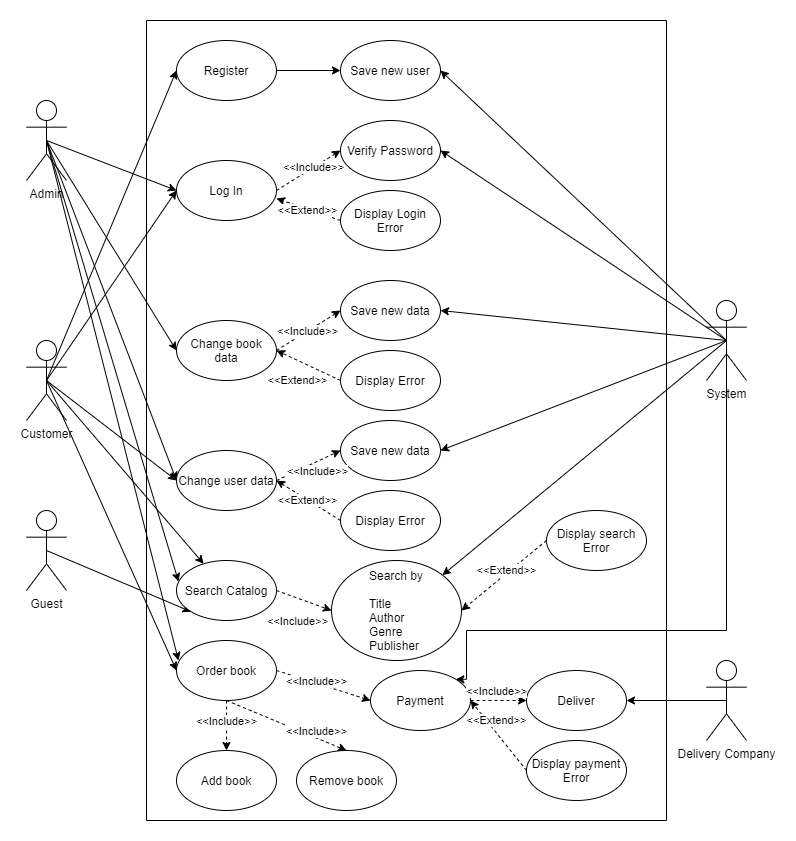

The diagram above was exported from draw.io. Its source (the exported page's mxGraphModel, read from the mxfile embedded in the PNG):
<mxGraphModel dx="2249" dy="762" grid="1" gridSize="10" guides="1" tooltips="1" connect="1" arrows="1" fold="1" page="1" pageScale="1" pageWidth="827" pageHeight="1169" math="0" shadow="0">
  <root>
    <mxCell id="0" />
    <mxCell id="1" parent="0" />
    <mxCell id="PJtwjEVqCxzrPUcP5m0g-6" value="" style="rounded=0;whiteSpace=wrap;html=1;direction=south;" vertex="1" parent="1">
      <mxGeometry x="120" y="80" width="520" height="800" as="geometry" />
    </mxCell>
    <mxCell id="PJtwjEVqCxzrPUcP5m0g-42" style="rounded=0;jumpStyle=none;orthogonalLoop=1;jettySize=auto;html=1;exitX=0.5;exitY=0.5;exitDx=0;exitDy=0;exitPerimeter=0;entryX=0;entryY=0.5;entryDx=0;entryDy=0;strokeColor=#000000;" edge="1" parent="1" source="PJtwjEVqCxzrPUcP5m0g-7" target="PJtwjEVqCxzrPUcP5m0g-35">
      <mxGeometry relative="1" as="geometry" />
    </mxCell>
    <mxCell id="PJtwjEVqCxzrPUcP5m0g-43" style="rounded=0;jumpStyle=none;orthogonalLoop=1;jettySize=auto;html=1;exitX=0.5;exitY=0.5;exitDx=0;exitDy=0;exitPerimeter=0;entryX=0;entryY=0.5;entryDx=0;entryDy=0;strokeColor=#000000;" edge="1" parent="1" source="PJtwjEVqCxzrPUcP5m0g-7" target="PJtwjEVqCxzrPUcP5m0g-8">
      <mxGeometry relative="1" as="geometry" />
    </mxCell>
    <mxCell id="PJtwjEVqCxzrPUcP5m0g-64" style="edgeStyle=none;rounded=0;jumpStyle=none;orthogonalLoop=1;jettySize=auto;html=1;exitX=0.5;exitY=0.5;exitDx=0;exitDy=0;exitPerimeter=0;entryX=0;entryY=0.5;entryDx=0;entryDy=0;strokeColor=#000000;" edge="1" parent="1" source="PJtwjEVqCxzrPUcP5m0g-7" target="PJtwjEVqCxzrPUcP5m0g-37">
      <mxGeometry relative="1" as="geometry" />
    </mxCell>
    <mxCell id="PJtwjEVqCxzrPUcP5m0g-65" style="edgeStyle=none;rounded=0;jumpStyle=none;orthogonalLoop=1;jettySize=auto;html=1;exitX=0.5;exitY=0.5;exitDx=0;exitDy=0;exitPerimeter=0;strokeColor=#000000;" edge="1" parent="1" source="PJtwjEVqCxzrPUcP5m0g-7" target="PJtwjEVqCxzrPUcP5m0g-38">
      <mxGeometry relative="1" as="geometry" />
    </mxCell>
    <mxCell id="PJtwjEVqCxzrPUcP5m0g-68" style="edgeStyle=none;rounded=0;jumpStyle=none;orthogonalLoop=1;jettySize=auto;html=1;exitX=0.5;exitY=0.5;exitDx=0;exitDy=0;exitPerimeter=0;entryX=0;entryY=0.5;entryDx=0;entryDy=0;strokeColor=#000000;" edge="1" parent="1" source="PJtwjEVqCxzrPUcP5m0g-7" target="PJtwjEVqCxzrPUcP5m0g-36">
      <mxGeometry relative="1" as="geometry" />
    </mxCell>
    <mxCell id="PJtwjEVqCxzrPUcP5m0g-7" value="Customer&lt;br&gt;" style="shape=umlActor;verticalLabelPosition=bottom;verticalAlign=top;html=1;outlineConnect=0;" vertex="1" parent="1">
      <mxGeometry y="400" width="40" height="80" as="geometry" />
    </mxCell>
    <mxCell id="PJtwjEVqCxzrPUcP5m0g-46" style="rounded=0;jumpStyle=none;orthogonalLoop=1;jettySize=auto;html=1;exitX=1;exitY=0.5;exitDx=0;exitDy=0;entryX=0;entryY=0.5;entryDx=0;entryDy=0;strokeColor=#000000;dashed=1;" edge="1" parent="1" source="PJtwjEVqCxzrPUcP5m0g-8" target="PJtwjEVqCxzrPUcP5m0g-10">
      <mxGeometry relative="1" as="geometry" />
    </mxCell>
    <mxCell id="PJtwjEVqCxzrPUcP5m0g-47" value="&amp;lt;&amp;lt;Include&amp;gt;&amp;gt;" style="edgeLabel;html=1;align=center;verticalAlign=middle;resizable=0;points=[];" vertex="1" connectable="0" parent="PJtwjEVqCxzrPUcP5m0g-46">
      <mxGeometry x="0.2857" y="-5" relative="1" as="geometry">
        <mxPoint x="-7.759999999999998" y="-2.1100000000000003" as="offset" />
      </mxGeometry>
    </mxCell>
    <mxCell id="PJtwjEVqCxzrPUcP5m0g-8" value="Log In&lt;br&gt;" style="ellipse;whiteSpace=wrap;html=1;" vertex="1" parent="1">
      <mxGeometry x="150" y="220" width="100" height="60" as="geometry" />
    </mxCell>
    <mxCell id="PJtwjEVqCxzrPUcP5m0g-48" style="rounded=0;jumpStyle=none;orthogonalLoop=1;jettySize=auto;html=1;exitX=0;exitY=0.5;exitDx=0;exitDy=0;entryX=1;entryY=0.633;entryDx=0;entryDy=0;entryPerimeter=0;dashed=1;strokeColor=#000000;" edge="1" parent="1" source="PJtwjEVqCxzrPUcP5m0g-9" target="PJtwjEVqCxzrPUcP5m0g-8">
      <mxGeometry relative="1" as="geometry" />
    </mxCell>
    <mxCell id="PJtwjEVqCxzrPUcP5m0g-49" value="&amp;lt;&amp;lt;Extend&amp;gt;&amp;gt;" style="edgeLabel;html=1;align=center;verticalAlign=middle;resizable=0;points=[];" vertex="1" connectable="0" parent="PJtwjEVqCxzrPUcP5m0g-48">
      <mxGeometry x="-0.4198" y="-1" relative="1" as="geometry">
        <mxPoint x="-15.41" y="-2.55" as="offset" />
      </mxGeometry>
    </mxCell>
    <mxCell id="PJtwjEVqCxzrPUcP5m0g-9" value="Display Login&lt;br&gt;Error" style="ellipse;whiteSpace=wrap;html=1;" vertex="1" parent="1">
      <mxGeometry x="314" y="250" width="100" height="60" as="geometry" />
    </mxCell>
    <mxCell id="PJtwjEVqCxzrPUcP5m0g-10" value="Verify Password&lt;br&gt;" style="ellipse;whiteSpace=wrap;html=1;" vertex="1" parent="1">
      <mxGeometry x="314" y="180" width="100" height="60" as="geometry" />
    </mxCell>
    <mxCell id="PJtwjEVqCxzrPUcP5m0g-66" style="edgeStyle=none;rounded=0;jumpStyle=none;orthogonalLoop=1;jettySize=auto;html=1;exitX=0.5;exitY=0.5;exitDx=0;exitDy=0;exitPerimeter=0;entryX=0;entryY=1;entryDx=0;entryDy=0;strokeColor=#000000;" edge="1" parent="1" source="PJtwjEVqCxzrPUcP5m0g-14" target="PJtwjEVqCxzrPUcP5m0g-38">
      <mxGeometry relative="1" as="geometry" />
    </mxCell>
    <mxCell id="PJtwjEVqCxzrPUcP5m0g-14" value="Guest" style="shape=umlActor;verticalLabelPosition=bottom;verticalAlign=top;html=1;outlineConnect=0;" vertex="1" parent="1">
      <mxGeometry y="570" width="40" height="80" as="geometry" />
    </mxCell>
    <mxCell id="PJtwjEVqCxzrPUcP5m0g-67" style="edgeStyle=none;rounded=0;jumpStyle=none;orthogonalLoop=1;jettySize=auto;html=1;exitX=0.5;exitY=0.5;exitDx=0;exitDy=0;exitPerimeter=0;entryX=0;entryY=0.5;entryDx=0;entryDy=0;strokeColor=#000000;" edge="1" parent="1" source="PJtwjEVqCxzrPUcP5m0g-15" target="PJtwjEVqCxzrPUcP5m0g-8">
      <mxGeometry relative="1" as="geometry" />
    </mxCell>
    <mxCell id="PJtwjEVqCxzrPUcP5m0g-69" style="edgeStyle=none;rounded=0;jumpStyle=none;orthogonalLoop=1;jettySize=auto;html=1;entryX=0;entryY=0.5;entryDx=0;entryDy=0;strokeColor=#000000;exitX=0.5;exitY=0.5;exitDx=0;exitDy=0;exitPerimeter=0;" edge="1" parent="1" source="PJtwjEVqCxzrPUcP5m0g-15" target="PJtwjEVqCxzrPUcP5m0g-36">
      <mxGeometry relative="1" as="geometry">
        <mxPoint x="30" y="300" as="sourcePoint" />
      </mxGeometry>
    </mxCell>
    <mxCell id="PJtwjEVqCxzrPUcP5m0g-70" style="edgeStyle=none;rounded=0;jumpStyle=none;orthogonalLoop=1;jettySize=auto;html=1;exitX=0.5;exitY=0.5;exitDx=0;exitDy=0;exitPerimeter=0;entryX=0.02;entryY=0.35;entryDx=0;entryDy=0;entryPerimeter=0;strokeColor=#000000;" edge="1" parent="1" source="PJtwjEVqCxzrPUcP5m0g-15" target="PJtwjEVqCxzrPUcP5m0g-38">
      <mxGeometry relative="1" as="geometry" />
    </mxCell>
    <mxCell id="PJtwjEVqCxzrPUcP5m0g-71" style="edgeStyle=none;rounded=0;jumpStyle=none;orthogonalLoop=1;jettySize=auto;html=1;exitX=0.5;exitY=0.5;exitDx=0;exitDy=0;exitPerimeter=0;entryX=0.02;entryY=0.333;entryDx=0;entryDy=0;entryPerimeter=0;strokeColor=#000000;" edge="1" parent="1" source="PJtwjEVqCxzrPUcP5m0g-15" target="PJtwjEVqCxzrPUcP5m0g-37">
      <mxGeometry relative="1" as="geometry" />
    </mxCell>
    <mxCell id="PJtwjEVqCxzrPUcP5m0g-97" style="edgeStyle=none;rounded=0;jumpStyle=none;orthogonalLoop=1;jettySize=auto;html=1;exitX=0.5;exitY=0.5;exitDx=0;exitDy=0;exitPerimeter=0;entryX=0;entryY=0.5;entryDx=0;entryDy=0;strokeColor=#000000;" edge="1" parent="1" source="PJtwjEVqCxzrPUcP5m0g-15" target="PJtwjEVqCxzrPUcP5m0g-89">
      <mxGeometry relative="1" as="geometry" />
    </mxCell>
    <mxCell id="PJtwjEVqCxzrPUcP5m0g-15" value="Admin&lt;br&gt;" style="shape=umlActor;verticalLabelPosition=bottom;verticalAlign=top;html=1;outlineConnect=0;" vertex="1" parent="1">
      <mxGeometry y="160" width="40" height="80" as="geometry" />
    </mxCell>
    <mxCell id="PJtwjEVqCxzrPUcP5m0g-98" style="edgeStyle=none;rounded=0;jumpStyle=none;orthogonalLoop=1;jettySize=auto;html=1;exitX=0.5;exitY=0.5;exitDx=0;exitDy=0;exitPerimeter=0;entryX=1;entryY=0.5;entryDx=0;entryDy=0;strokeColor=#000000;" edge="1" parent="1" source="PJtwjEVqCxzrPUcP5m0g-19" target="PJtwjEVqCxzrPUcP5m0g-40">
      <mxGeometry relative="1" as="geometry" />
    </mxCell>
    <mxCell id="PJtwjEVqCxzrPUcP5m0g-99" style="edgeStyle=none;rounded=0;jumpStyle=none;orthogonalLoop=1;jettySize=auto;html=1;exitX=0.5;exitY=0.5;exitDx=0;exitDy=0;exitPerimeter=0;entryX=1;entryY=0.5;entryDx=0;entryDy=0;strokeColor=#000000;" edge="1" parent="1" source="PJtwjEVqCxzrPUcP5m0g-19" target="PJtwjEVqCxzrPUcP5m0g-10">
      <mxGeometry relative="1" as="geometry" />
    </mxCell>
    <mxCell id="PJtwjEVqCxzrPUcP5m0g-101" style="edgeStyle=none;rounded=0;jumpStyle=none;orthogonalLoop=1;jettySize=auto;html=1;exitX=0.5;exitY=0.5;exitDx=0;exitDy=0;exitPerimeter=0;entryX=1;entryY=0.5;entryDx=0;entryDy=0;strokeColor=#000000;" edge="1" parent="1" source="PJtwjEVqCxzrPUcP5m0g-19" target="PJtwjEVqCxzrPUcP5m0g-90">
      <mxGeometry relative="1" as="geometry" />
    </mxCell>
    <mxCell id="PJtwjEVqCxzrPUcP5m0g-103" style="edgeStyle=none;rounded=0;jumpStyle=none;orthogonalLoop=1;jettySize=auto;html=1;exitX=0.5;exitY=0.5;exitDx=0;exitDy=0;exitPerimeter=0;entryX=1;entryY=0.5;entryDx=0;entryDy=0;strokeColor=#000000;" edge="1" parent="1" source="PJtwjEVqCxzrPUcP5m0g-19" target="PJtwjEVqCxzrPUcP5m0g-72">
      <mxGeometry relative="1" as="geometry" />
    </mxCell>
    <mxCell id="PJtwjEVqCxzrPUcP5m0g-106" style="edgeStyle=none;rounded=0;jumpStyle=none;orthogonalLoop=1;jettySize=auto;html=1;exitX=0.5;exitY=0.5;exitDx=0;exitDy=0;exitPerimeter=0;entryX=1;entryY=0;entryDx=0;entryDy=0;strokeColor=#000000;" edge="1" parent="1" source="PJtwjEVqCxzrPUcP5m0g-19" target="PJtwjEVqCxzrPUcP5m0g-41">
      <mxGeometry relative="1" as="geometry" />
    </mxCell>
    <mxCell id="PJtwjEVqCxzrPUcP5m0g-107" style="edgeStyle=orthogonalEdgeStyle;rounded=0;jumpStyle=none;orthogonalLoop=1;jettySize=auto;html=1;exitX=0.5;exitY=0.5;exitDx=0;exitDy=0;exitPerimeter=0;entryX=1;entryY=0;entryDx=0;entryDy=0;strokeColor=#000000;" edge="1" parent="1" source="PJtwjEVqCxzrPUcP5m0g-19" target="PJtwjEVqCxzrPUcP5m0g-50">
      <mxGeometry relative="1" as="geometry">
        <Array as="points">
          <mxPoint x="700" y="690" />
          <mxPoint x="440" y="690" />
          <mxPoint x="440" y="739" />
        </Array>
      </mxGeometry>
    </mxCell>
    <mxCell id="PJtwjEVqCxzrPUcP5m0g-19" value="System" style="shape=umlActor;verticalLabelPosition=bottom;verticalAlign=top;html=1;outlineConnect=0;" vertex="1" parent="1">
      <mxGeometry x="680" y="360" width="40" height="80" as="geometry" />
    </mxCell>
    <mxCell id="PJtwjEVqCxzrPUcP5m0g-44" style="edgeStyle=orthogonalEdgeStyle;rounded=0;jumpStyle=none;orthogonalLoop=1;jettySize=auto;html=1;exitX=1;exitY=0.5;exitDx=0;exitDy=0;entryX=0;entryY=0.5;entryDx=0;entryDy=0;strokeColor=#000000;" edge="1" parent="1" source="PJtwjEVqCxzrPUcP5m0g-35" target="PJtwjEVqCxzrPUcP5m0g-40">
      <mxGeometry relative="1" as="geometry" />
    </mxCell>
    <mxCell id="PJtwjEVqCxzrPUcP5m0g-35" value="Register" style="ellipse;whiteSpace=wrap;html=1;" vertex="1" parent="1">
      <mxGeometry x="150" y="100" width="100" height="60" as="geometry" />
    </mxCell>
    <mxCell id="PJtwjEVqCxzrPUcP5m0g-77" style="edgeStyle=none;rounded=0;jumpStyle=none;orthogonalLoop=1;jettySize=auto;html=1;exitX=1;exitY=0.5;exitDx=0;exitDy=0;entryX=0;entryY=0.5;entryDx=0;entryDy=0;dashed=1;strokeColor=#000000;" edge="1" parent="1" source="PJtwjEVqCxzrPUcP5m0g-36" target="PJtwjEVqCxzrPUcP5m0g-72">
      <mxGeometry relative="1" as="geometry" />
    </mxCell>
    <mxCell id="PJtwjEVqCxzrPUcP5m0g-36" value="Change user data" style="ellipse;whiteSpace=wrap;html=1;" vertex="1" parent="1">
      <mxGeometry x="150" y="510" width="100" height="60" as="geometry" />
    </mxCell>
    <mxCell id="PJtwjEVqCxzrPUcP5m0g-55" style="edgeStyle=none;rounded=0;jumpStyle=none;orthogonalLoop=1;jettySize=auto;html=1;exitX=1;exitY=0.5;exitDx=0;exitDy=0;entryX=0;entryY=0.5;entryDx=0;entryDy=0;dashed=1;strokeColor=#000000;" edge="1" parent="1" source="PJtwjEVqCxzrPUcP5m0g-37" target="PJtwjEVqCxzrPUcP5m0g-50">
      <mxGeometry relative="1" as="geometry" />
    </mxCell>
    <mxCell id="PJtwjEVqCxzrPUcP5m0g-85" style="edgeStyle=none;rounded=0;jumpStyle=none;orthogonalLoop=1;jettySize=auto;html=1;exitX=0.5;exitY=1;exitDx=0;exitDy=0;entryX=0.5;entryY=0;entryDx=0;entryDy=0;dashed=1;strokeColor=#000000;" edge="1" parent="1" source="PJtwjEVqCxzrPUcP5m0g-37" target="PJtwjEVqCxzrPUcP5m0g-84">
      <mxGeometry relative="1" as="geometry" />
    </mxCell>
    <mxCell id="PJtwjEVqCxzrPUcP5m0g-86" style="edgeStyle=none;rounded=0;jumpStyle=none;orthogonalLoop=1;jettySize=auto;html=1;exitX=0.5;exitY=1;exitDx=0;exitDy=0;entryX=0.5;entryY=0;entryDx=0;entryDy=0;dashed=1;strokeColor=#000000;" edge="1" parent="1" source="PJtwjEVqCxzrPUcP5m0g-37" target="PJtwjEVqCxzrPUcP5m0g-83">
      <mxGeometry relative="1" as="geometry" />
    </mxCell>
    <mxCell id="PJtwjEVqCxzrPUcP5m0g-37" value="Order book" style="ellipse;whiteSpace=wrap;html=1;" vertex="1" parent="1">
      <mxGeometry x="150" y="700" width="100" height="60" as="geometry" />
    </mxCell>
    <mxCell id="PJtwjEVqCxzrPUcP5m0g-59" style="edgeStyle=none;rounded=0;jumpStyle=none;orthogonalLoop=1;jettySize=auto;html=1;exitX=1;exitY=0.5;exitDx=0;exitDy=0;entryX=0;entryY=0.5;entryDx=0;entryDy=0;dashed=1;strokeColor=#000000;" edge="1" parent="1" source="PJtwjEVqCxzrPUcP5m0g-38" target="PJtwjEVqCxzrPUcP5m0g-41">
      <mxGeometry relative="1" as="geometry" />
    </mxCell>
    <mxCell id="PJtwjEVqCxzrPUcP5m0g-60" value="&amp;lt;&amp;lt;Include&amp;gt;&amp;gt;" style="edgeLabel;html=1;align=center;verticalAlign=middle;resizable=0;points=[];" vertex="1" connectable="0" parent="PJtwjEVqCxzrPUcP5m0g-59">
      <mxGeometry x="0.2456" y="-1" relative="1" as="geometry">
        <mxPoint x="-13.489999999999997" y="16.76" as="offset" />
      </mxGeometry>
    </mxCell>
    <mxCell id="PJtwjEVqCxzrPUcP5m0g-38" value="Search Catalog" style="ellipse;whiteSpace=wrap;html=1;" vertex="1" parent="1">
      <mxGeometry x="150" y="620" width="100" height="60" as="geometry" />
    </mxCell>
    <mxCell id="PJtwjEVqCxzrPUcP5m0g-39" value="Deliver" style="ellipse;whiteSpace=wrap;html=1;" vertex="1" parent="1">
      <mxGeometry x="500" y="730" width="100" height="60" as="geometry" />
    </mxCell>
    <mxCell id="PJtwjEVqCxzrPUcP5m0g-40" value="Save new user" style="ellipse;whiteSpace=wrap;html=1;" vertex="1" parent="1">
      <mxGeometry x="314" y="100" width="100" height="60" as="geometry" />
    </mxCell>
    <mxCell id="PJtwjEVqCxzrPUcP5m0g-41" value="Search by&lt;br&gt;&lt;br&gt;&lt;div style=&quot;text-align: left&quot;&gt;Title&lt;/div&gt;&lt;div style=&quot;text-align: left&quot;&gt;Author&lt;/div&gt;&lt;div style=&quot;text-align: left&quot;&gt;Genre&lt;/div&gt;&lt;div style=&quot;text-align: left&quot;&gt;Publisher&lt;/div&gt;" style="ellipse;whiteSpace=wrap;html=1;" vertex="1" parent="1">
      <mxGeometry x="305" y="620" width="130" height="100" as="geometry" />
    </mxCell>
    <mxCell id="PJtwjEVqCxzrPUcP5m0g-56" style="edgeStyle=none;rounded=0;jumpStyle=none;orthogonalLoop=1;jettySize=auto;html=1;exitX=1;exitY=0.5;exitDx=0;exitDy=0;entryX=0;entryY=0.5;entryDx=0;entryDy=0;dashed=1;strokeColor=#000000;" edge="1" parent="1" source="PJtwjEVqCxzrPUcP5m0g-50" target="PJtwjEVqCxzrPUcP5m0g-39">
      <mxGeometry relative="1" as="geometry" />
    </mxCell>
    <mxCell id="PJtwjEVqCxzrPUcP5m0g-50" value="Payment" style="ellipse;whiteSpace=wrap;html=1;" vertex="1" parent="1">
      <mxGeometry x="344" y="730" width="100" height="60" as="geometry" />
    </mxCell>
    <mxCell id="PJtwjEVqCxzrPUcP5m0g-58" style="edgeStyle=none;rounded=0;jumpStyle=none;orthogonalLoop=1;jettySize=auto;html=1;exitX=0;exitY=0.5;exitDx=0;exitDy=0;entryX=1;entryY=0.5;entryDx=0;entryDy=0;dashed=1;strokeColor=#000000;" edge="1" parent="1" source="PJtwjEVqCxzrPUcP5m0g-52" target="PJtwjEVqCxzrPUcP5m0g-41">
      <mxGeometry relative="1" as="geometry" />
    </mxCell>
    <mxCell id="PJtwjEVqCxzrPUcP5m0g-52" value="Display search&lt;br&gt;Error" style="ellipse;whiteSpace=wrap;html=1;" vertex="1" parent="1">
      <mxGeometry x="520" y="570" width="100" height="60" as="geometry" />
    </mxCell>
    <mxCell id="PJtwjEVqCxzrPUcP5m0g-73" style="edgeStyle=none;rounded=0;jumpStyle=none;orthogonalLoop=1;jettySize=auto;html=1;exitX=0;exitY=0.5;exitDx=0;exitDy=0;entryX=1;entryY=0.5;entryDx=0;entryDy=0;strokeColor=#000000;dashed=1;" edge="1" parent="1" source="PJtwjEVqCxzrPUcP5m0g-54" target="PJtwjEVqCxzrPUcP5m0g-36">
      <mxGeometry relative="1" as="geometry" />
    </mxCell>
    <mxCell id="PJtwjEVqCxzrPUcP5m0g-54" value="Display Error" style="ellipse;whiteSpace=wrap;html=1;" vertex="1" parent="1">
      <mxGeometry x="314" y="550" width="100" height="60" as="geometry" />
    </mxCell>
    <mxCell id="PJtwjEVqCxzrPUcP5m0g-61" value="&amp;lt;&amp;lt;Extend&amp;gt;&amp;gt;" style="edgeLabel;html=1;align=center;verticalAlign=middle;resizable=0;points=[];" vertex="1" connectable="0" parent="1">
      <mxGeometry x="479.9995465038562" y="629.9980401256641" as="geometry" />
    </mxCell>
    <mxCell id="PJtwjEVqCxzrPUcP5m0g-62" value="&amp;lt;&amp;lt;Include&amp;gt;&amp;gt;" style="edgeLabel;html=1;align=center;verticalAlign=middle;resizable=0;points=[];" vertex="1" connectable="0" parent="1">
      <mxGeometry x="289.9987438430589" y="740.0019473866552" as="geometry" />
    </mxCell>
    <mxCell id="PJtwjEVqCxzrPUcP5m0g-63" value="&amp;lt;&amp;lt;Include&amp;gt;&amp;gt;" style="edgeLabel;html=1;align=center;verticalAlign=middle;resizable=0;points=[];" vertex="1" connectable="0" parent="1">
      <mxGeometry x="469.9987438430589" y="750.0019473866553" as="geometry" />
    </mxCell>
    <mxCell id="PJtwjEVqCxzrPUcP5m0g-72" value="Save new data" style="ellipse;whiteSpace=wrap;html=1;" vertex="1" parent="1">
      <mxGeometry x="314" y="480" width="100" height="60" as="geometry" />
    </mxCell>
    <mxCell id="PJtwjEVqCxzrPUcP5m0g-75" value="&amp;lt;&amp;lt;Include&amp;gt;&amp;gt;" style="edgeLabel;html=1;align=center;verticalAlign=middle;resizable=0;points=[];" vertex="1" connectable="0" parent="1">
      <mxGeometry x="290.0019115962651" y="530.0000434598696" as="geometry" />
    </mxCell>
    <mxCell id="PJtwjEVqCxzrPUcP5m0g-78" value="&amp;lt;&amp;lt;Extend&amp;gt;&amp;gt;" style="edgeLabel;html=1;align=center;verticalAlign=middle;resizable=0;points=[];" vertex="1" connectable="0" parent="1">
      <mxGeometry x="280.00342964465426" y="559.9975237386634" as="geometry" />
    </mxCell>
    <mxCell id="PJtwjEVqCxzrPUcP5m0g-80" style="edgeStyle=none;rounded=0;jumpStyle=none;orthogonalLoop=1;jettySize=auto;html=1;exitX=0;exitY=0.5;exitDx=0;exitDy=0;entryX=1;entryY=0.5;entryDx=0;entryDy=0;dashed=1;strokeColor=#000000;" edge="1" parent="1" source="PJtwjEVqCxzrPUcP5m0g-79" target="PJtwjEVqCxzrPUcP5m0g-50">
      <mxGeometry relative="1" as="geometry" />
    </mxCell>
    <mxCell id="PJtwjEVqCxzrPUcP5m0g-79" value="Display payment&lt;br&gt;Error" style="ellipse;whiteSpace=wrap;html=1;" vertex="1" parent="1">
      <mxGeometry x="500" y="800" width="100" height="60" as="geometry" />
    </mxCell>
    <mxCell id="PJtwjEVqCxzrPUcP5m0g-81" value="&amp;lt;&amp;lt;Extend&amp;gt;&amp;gt;" style="edgeLabel;html=1;align=center;verticalAlign=middle;resizable=0;points=[];" vertex="1" connectable="0" parent="1">
      <mxGeometry x="469.9995465038562" y="779.9980401256641" as="geometry" />
    </mxCell>
    <mxCell id="PJtwjEVqCxzrPUcP5m0g-83" value="Remove book" style="ellipse;whiteSpace=wrap;html=1;" vertex="1" parent="1">
      <mxGeometry x="270" y="810" width="100" height="60" as="geometry" />
    </mxCell>
    <mxCell id="PJtwjEVqCxzrPUcP5m0g-84" value="Add book" style="ellipse;whiteSpace=wrap;html=1;" vertex="1" parent="1">
      <mxGeometry x="150" y="810" width="100" height="60" as="geometry" />
    </mxCell>
    <mxCell id="PJtwjEVqCxzrPUcP5m0g-87" value="&amp;lt;&amp;lt;Include&amp;gt;&amp;gt;" style="edgeLabel;html=1;align=center;verticalAlign=middle;resizable=0;points=[];" vertex="1" connectable="0" parent="1">
      <mxGeometry x="289.9987438430589" y="790.0019473866552" as="geometry" />
    </mxCell>
    <mxCell id="PJtwjEVqCxzrPUcP5m0g-88" value="&amp;lt;&amp;lt;Include&amp;gt;&amp;gt;" style="edgeLabel;html=1;align=center;verticalAlign=middle;resizable=0;points=[];" vertex="1" connectable="0" parent="1">
      <mxGeometry x="199.9987438430589" y="780.0019473866552" as="geometry" />
    </mxCell>
    <mxCell id="PJtwjEVqCxzrPUcP5m0g-92" style="edgeStyle=none;rounded=0;jumpStyle=none;orthogonalLoop=1;jettySize=auto;html=1;exitX=1;exitY=0.5;exitDx=0;exitDy=0;entryX=0;entryY=0.5;entryDx=0;entryDy=0;dashed=1;strokeColor=#000000;" edge="1" parent="1" source="PJtwjEVqCxzrPUcP5m0g-89" target="PJtwjEVqCxzrPUcP5m0g-90">
      <mxGeometry relative="1" as="geometry" />
    </mxCell>
    <mxCell id="PJtwjEVqCxzrPUcP5m0g-89" value="Change book data" style="ellipse;whiteSpace=wrap;html=1;" vertex="1" parent="1">
      <mxGeometry x="150" y="380" width="100" height="60" as="geometry" />
    </mxCell>
    <mxCell id="PJtwjEVqCxzrPUcP5m0g-90" value="Save new data" style="ellipse;whiteSpace=wrap;html=1;" vertex="1" parent="1">
      <mxGeometry x="314" y="340" width="100" height="60" as="geometry" />
    </mxCell>
    <mxCell id="PJtwjEVqCxzrPUcP5m0g-94" style="edgeStyle=none;rounded=0;jumpStyle=none;orthogonalLoop=1;jettySize=auto;html=1;exitX=0;exitY=0.5;exitDx=0;exitDy=0;entryX=1;entryY=0.5;entryDx=0;entryDy=0;dashed=1;strokeColor=#000000;" edge="1" parent="1" source="PJtwjEVqCxzrPUcP5m0g-91" target="PJtwjEVqCxzrPUcP5m0g-89">
      <mxGeometry relative="1" as="geometry" />
    </mxCell>
    <mxCell id="PJtwjEVqCxzrPUcP5m0g-91" value="Display Error" style="ellipse;whiteSpace=wrap;html=1;" vertex="1" parent="1">
      <mxGeometry x="314" y="410" width="100" height="60" as="geometry" />
    </mxCell>
    <mxCell id="PJtwjEVqCxzrPUcP5m0g-95" value="&amp;lt;&amp;lt;Include&amp;gt;&amp;gt;" style="edgeLabel;html=1;align=center;verticalAlign=middle;resizable=0;points=[];" vertex="1" connectable="0" parent="1">
      <mxGeometry x="280.0019115962651" y="390.00004345986963" as="geometry" />
    </mxCell>
    <mxCell id="PJtwjEVqCxzrPUcP5m0g-96" value="&amp;lt;&amp;lt;Extend&amp;gt;&amp;gt;" style="edgeLabel;html=1;align=center;verticalAlign=middle;resizable=0;points=[];" vertex="1" connectable="0" parent="1">
      <mxGeometry x="270.00342964465426" y="439.9975237386634" as="geometry" />
    </mxCell>
    <mxCell id="PJtwjEVqCxzrPUcP5m0g-111" style="edgeStyle=orthogonalEdgeStyle;rounded=0;jumpStyle=none;orthogonalLoop=1;jettySize=auto;html=1;exitX=0.5;exitY=0.5;exitDx=0;exitDy=0;exitPerimeter=0;entryX=1;entryY=0.5;entryDx=0;entryDy=0;strokeColor=#000000;" edge="1" parent="1" source="PJtwjEVqCxzrPUcP5m0g-108" target="PJtwjEVqCxzrPUcP5m0g-39">
      <mxGeometry relative="1" as="geometry" />
    </mxCell>
    <mxCell id="PJtwjEVqCxzrPUcP5m0g-108" value="Delivery Company" style="shape=umlActor;verticalLabelPosition=bottom;verticalAlign=top;html=1;outlineConnect=0;" vertex="1" parent="1">
      <mxGeometry x="680" y="720" width="40" height="80" as="geometry" />
    </mxCell>
  </root>
</mxGraphModel>